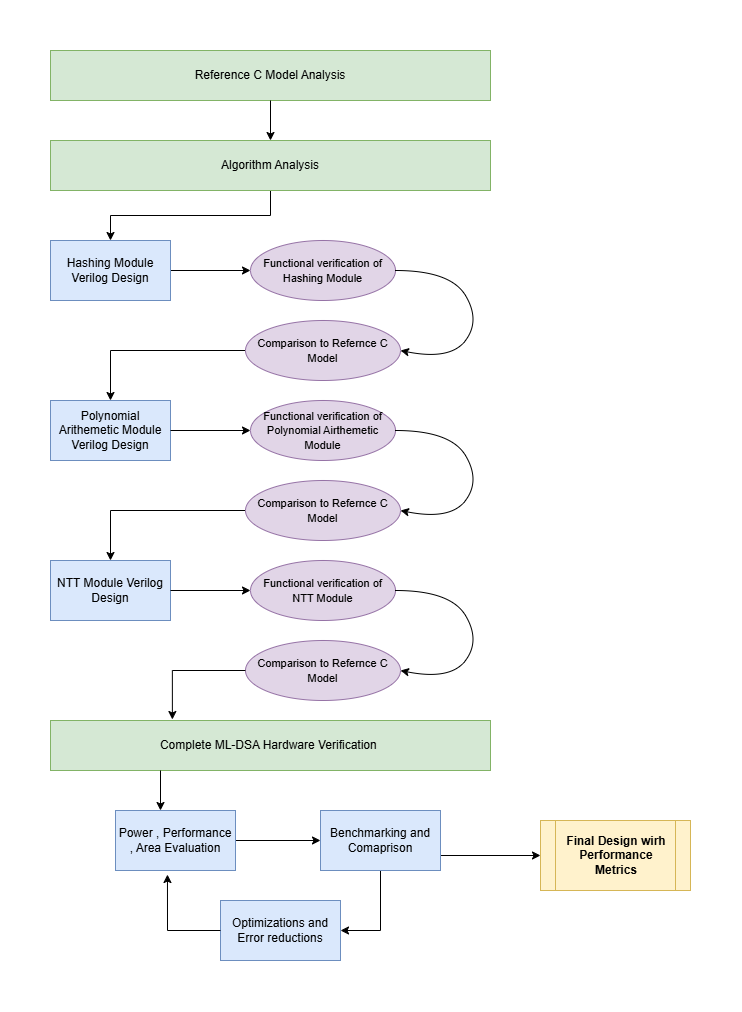

The diagram above was exported from draw.io. Its source (the exported page's mxGraphModel, read from the mxfile embedded in the PNG):
<mxGraphModel dx="2037" dy="1121" grid="0" gridSize="10" guides="1" tooltips="1" connect="1" arrows="1" fold="1" page="1" pageScale="1" pageWidth="850" pageHeight="1100" math="0" shadow="0">
  <root>
    <mxCell id="0" />
    <mxCell id="1" parent="0" />
    <mxCell id="Kxx7x7QW5aWc3MdaH764-1" parent="1" style="rounded=0;whiteSpace=wrap;html=1;fillColor=#d5e8d4;strokeColor=#82b366;" value="Reference C Model Analysis" vertex="1">
      <mxGeometry height="50" width="440" x="120" y="90" as="geometry" />
    </mxCell>
    <mxCell id="Kxx7x7QW5aWc3MdaH764-14" edge="1" parent="1" source="Kxx7x7QW5aWc3MdaH764-2" style="edgeStyle=orthogonalEdgeStyle;rounded=0;orthogonalLoop=1;jettySize=auto;html=1;exitX=0.5;exitY=1;exitDx=0;exitDy=0;entryX=0.5;entryY=0;entryDx=0;entryDy=0;" target="Kxx7x7QW5aWc3MdaH764-5">
      <mxGeometry relative="1" as="geometry" />
    </mxCell>
    <mxCell id="Kxx7x7QW5aWc3MdaH764-2" parent="1" style="rounded=0;whiteSpace=wrap;html=1;fillColor=#d5e8d4;strokeColor=#82b366;" value="Algorithm Analysis" vertex="1">
      <mxGeometry height="50" width="440" x="120" y="180" as="geometry" />
    </mxCell>
    <mxCell id="Kxx7x7QW5aWc3MdaH764-16" edge="1" parent="1" source="Kxx7x7QW5aWc3MdaH764-5" style="edgeStyle=orthogonalEdgeStyle;rounded=0;orthogonalLoop=1;jettySize=auto;html=1;exitX=1;exitY=0.5;exitDx=0;exitDy=0;" target="Kxx7x7QW5aWc3MdaH764-7">
      <mxGeometry relative="1" as="geometry" />
    </mxCell>
    <mxCell id="Kxx7x7QW5aWc3MdaH764-5" parent="1" style="rounded=0;whiteSpace=wrap;html=1;fillColor=#dae8fc;strokeColor=#6c8ebf;" value="Hashing Module Verilog Design" vertex="1">
      <mxGeometry height="60" width="120" x="120" y="280" as="geometry" />
    </mxCell>
    <mxCell id="Kxx7x7QW5aWc3MdaH764-7" parent="1" style="ellipse;whiteSpace=wrap;html=1;fillColor=#e1d5e7;strokeColor=#9673a6;" value="&lt;font style=&quot;font-size: 11px;&quot;&gt;Functional verification of Hashing Module&lt;/font&gt;" vertex="1">
      <mxGeometry height="60" width="145" x="320" y="280" as="geometry" />
    </mxCell>
    <mxCell id="Kxx7x7QW5aWc3MdaH764-20" edge="1" parent="1" source="Kxx7x7QW5aWc3MdaH764-9" style="edgeStyle=orthogonalEdgeStyle;rounded=0;orthogonalLoop=1;jettySize=auto;html=1;exitX=0;exitY=0.5;exitDx=0;exitDy=0;entryX=0.5;entryY=0;entryDx=0;entryDy=0;" target="Kxx7x7QW5aWc3MdaH764-10">
      <mxGeometry relative="1" as="geometry" />
    </mxCell>
    <mxCell id="Kxx7x7QW5aWc3MdaH764-9" parent="1" style="ellipse;whiteSpace=wrap;html=1;fillColor=#e1d5e7;strokeColor=#9673a6;" value="&lt;font style=&quot;font-size: 11px;&quot;&gt;Comparison to Refernce C Model&lt;/font&gt;" vertex="1">
      <mxGeometry height="60" width="155" x="315" y="360" as="geometry" />
    </mxCell>
    <mxCell id="Kxx7x7QW5aWc3MdaH764-10" parent="1" style="rounded=0;whiteSpace=wrap;html=1;fillColor=#dae8fc;strokeColor=#6c8ebf;" value="Polynomial Arithemetic Module Verilog Design" vertex="1">
      <mxGeometry height="60" width="120" x="120" y="440" as="geometry" />
    </mxCell>
    <mxCell id="Kxx7x7QW5aWc3MdaH764-11" edge="1" parent="1" source="Kxx7x7QW5aWc3MdaH764-1" style="endArrow=classic;html=1;rounded=0;entryX=0.5;entryY=0;entryDx=0;entryDy=0;exitX=0.5;exitY=1;exitDx=0;exitDy=0;" target="Kxx7x7QW5aWc3MdaH764-2" value="">
      <mxGeometry height="50" relative="1" width="50" as="geometry">
        <mxPoint x="180" y="140" as="sourcePoint" />
        <mxPoint x="230" y="90" as="targetPoint" />
      </mxGeometry>
    </mxCell>
    <mxCell id="Kxx7x7QW5aWc3MdaH764-17" edge="1" parent="1" source="Kxx7x7QW5aWc3MdaH764-7" style="curved=1;endArrow=classic;html=1;rounded=0;exitX=1;exitY=0.5;exitDx=0;exitDy=0;entryX=1;entryY=0.5;entryDx=0;entryDy=0;" target="Kxx7x7QW5aWc3MdaH764-9" value="">
      <mxGeometry height="50" relative="1" width="50" as="geometry">
        <Array as="points">
          <mxPoint x="520" y="310" />
          <mxPoint x="550" y="360" />
          <mxPoint x="520" y="400" />
        </Array>
        <mxPoint x="470" y="310" as="sourcePoint" />
        <mxPoint x="520" y="260" as="targetPoint" />
      </mxGeometry>
    </mxCell>
    <mxCell id="Kxx7x7QW5aWc3MdaH764-22" edge="1" parent="1" style="edgeStyle=orthogonalEdgeStyle;rounded=0;orthogonalLoop=1;jettySize=auto;html=1;exitX=1;exitY=0.5;exitDx=0;exitDy=0;" target="Kxx7x7QW5aWc3MdaH764-23">
      <mxGeometry relative="1" as="geometry">
        <mxPoint x="240" y="470" as="sourcePoint" />
      </mxGeometry>
    </mxCell>
    <mxCell id="Kxx7x7QW5aWc3MdaH764-23" parent="1" style="ellipse;whiteSpace=wrap;html=1;fillColor=#e1d5e7;strokeColor=#9673a6;" value="&lt;font style=&quot;font-size: 11px;&quot;&gt;Functional verification of Polynomial Airthemetic Module&lt;/font&gt;" vertex="1">
      <mxGeometry height="60" width="145" x="320" y="440" as="geometry" />
    </mxCell>
    <mxCell id="Kxx7x7QW5aWc3MdaH764-24" edge="1" parent="1" source="Kxx7x7QW5aWc3MdaH764-25" style="edgeStyle=orthogonalEdgeStyle;rounded=0;orthogonalLoop=1;jettySize=auto;html=1;exitX=0;exitY=0.5;exitDx=0;exitDy=0;entryX=0.5;entryY=0;entryDx=0;entryDy=0;">
      <mxGeometry relative="1" as="geometry">
        <mxPoint x="180" y="600" as="targetPoint" />
      </mxGeometry>
    </mxCell>
    <mxCell id="Kxx7x7QW5aWc3MdaH764-25" parent="1" style="ellipse;whiteSpace=wrap;html=1;fillColor=#e1d5e7;strokeColor=#9673a6;" value="&lt;font style=&quot;font-size: 11px;&quot;&gt;Comparison to Refernce C Model&lt;/font&gt;" vertex="1">
      <mxGeometry height="60" width="155" x="315" y="520" as="geometry" />
    </mxCell>
    <mxCell id="Kxx7x7QW5aWc3MdaH764-26" edge="1" parent="1" source="Kxx7x7QW5aWc3MdaH764-23" style="curved=1;endArrow=classic;html=1;rounded=0;exitX=1;exitY=0.5;exitDx=0;exitDy=0;entryX=1;entryY=0.5;entryDx=0;entryDy=0;" target="Kxx7x7QW5aWc3MdaH764-25" value="">
      <mxGeometry height="50" relative="1" width="50" as="geometry">
        <Array as="points">
          <mxPoint x="520" y="470" />
          <mxPoint x="550" y="520" />
          <mxPoint x="520" y="560" />
        </Array>
        <mxPoint x="470" y="470" as="sourcePoint" />
        <mxPoint x="520" y="420" as="targetPoint" />
      </mxGeometry>
    </mxCell>
    <mxCell id="Kxx7x7QW5aWc3MdaH764-27" parent="1" style="rounded=0;whiteSpace=wrap;html=1;fillColor=#dae8fc;strokeColor=#6c8ebf;" value="NTT Module Verilog Design" vertex="1">
      <mxGeometry height="60" width="120" x="120" y="600" as="geometry" />
    </mxCell>
    <mxCell id="Kxx7x7QW5aWc3MdaH764-33" edge="1" parent="1" style="edgeStyle=orthogonalEdgeStyle;rounded=0;orthogonalLoop=1;jettySize=auto;html=1;exitX=1;exitY=0.5;exitDx=0;exitDy=0;" target="Kxx7x7QW5aWc3MdaH764-34">
      <mxGeometry relative="1" as="geometry">
        <mxPoint x="240" y="630" as="sourcePoint" />
      </mxGeometry>
    </mxCell>
    <mxCell id="Kxx7x7QW5aWc3MdaH764-34" parent="1" style="ellipse;whiteSpace=wrap;html=1;fillColor=#e1d5e7;strokeColor=#9673a6;" value="&lt;font style=&quot;font-size: 11px;&quot;&gt;Functional verification of NTT Module&lt;/font&gt;" vertex="1">
      <mxGeometry height="60" width="145" x="320" y="600" as="geometry" />
    </mxCell>
    <mxCell id="Kxx7x7QW5aWc3MdaH764-36" parent="1" style="ellipse;whiteSpace=wrap;html=1;fillColor=#e1d5e7;strokeColor=#9673a6;" value="&lt;font style=&quot;font-size: 11px;&quot;&gt;Comparison to Refernce C Model&lt;/font&gt;" vertex="1">
      <mxGeometry height="60" width="155" x="315" y="680" as="geometry" />
    </mxCell>
    <mxCell id="Kxx7x7QW5aWc3MdaH764-37" edge="1" parent="1" source="Kxx7x7QW5aWc3MdaH764-34" style="curved=1;endArrow=classic;html=1;rounded=0;exitX=1;exitY=0.5;exitDx=0;exitDy=0;entryX=1;entryY=0.5;entryDx=0;entryDy=0;" target="Kxx7x7QW5aWc3MdaH764-36" value="">
      <mxGeometry height="50" relative="1" width="50" as="geometry">
        <Array as="points">
          <mxPoint x="520" y="630" />
          <mxPoint x="550" y="680" />
          <mxPoint x="520" y="720" />
        </Array>
        <mxPoint x="470" y="630" as="sourcePoint" />
        <mxPoint x="520" y="580" as="targetPoint" />
      </mxGeometry>
    </mxCell>
    <mxCell id="Kxx7x7QW5aWc3MdaH764-38" parent="1" style="rounded=0;whiteSpace=wrap;html=1;fillColor=#d5e8d4;strokeColor=#82b366;" value="Complete ML-DSA Hardware Verification&amp;nbsp;" vertex="1">
      <mxGeometry height="50" width="440" x="120" y="760" as="geometry" />
    </mxCell>
    <mxCell id="Kxx7x7QW5aWc3MdaH764-46" edge="1" parent="1" source="Kxx7x7QW5aWc3MdaH764-39" style="edgeStyle=orthogonalEdgeStyle;rounded=0;orthogonalLoop=1;jettySize=auto;html=1;exitX=1;exitY=0.5;exitDx=0;exitDy=0;entryX=0;entryY=0.5;entryDx=0;entryDy=0;" target="Kxx7x7QW5aWc3MdaH764-43">
      <mxGeometry relative="1" as="geometry" />
    </mxCell>
    <mxCell id="Kxx7x7QW5aWc3MdaH764-39" parent="1" style="rounded=0;whiteSpace=wrap;html=1;fillColor=#dae8fc;strokeColor=#6c8ebf;" value="Power , Performance , Area Evaluation" vertex="1">
      <mxGeometry height="60" width="120" x="185" y="850" as="geometry" />
    </mxCell>
    <mxCell id="Kxx7x7QW5aWc3MdaH764-42" edge="1" parent="1" source="Kxx7x7QW5aWc3MdaH764-36" style="edgeStyle=orthogonalEdgeStyle;rounded=0;orthogonalLoop=1;jettySize=auto;html=1;exitX=0;exitY=0.5;exitDx=0;exitDy=0;entryX=0.277;entryY=-0.02;entryDx=0;entryDy=0;entryPerimeter=0;" target="Kxx7x7QW5aWc3MdaH764-38">
      <mxGeometry relative="1" as="geometry">
        <mxPoint x="241" y="750" as="targetPoint" />
      </mxGeometry>
    </mxCell>
    <mxCell id="Kxx7x7QW5aWc3MdaH764-47" edge="1" parent="1" source="Kxx7x7QW5aWc3MdaH764-43" style="edgeStyle=orthogonalEdgeStyle;rounded=0;orthogonalLoop=1;jettySize=auto;html=1;exitX=0.5;exitY=1;exitDx=0;exitDy=0;entryX=1;entryY=0.5;entryDx=0;entryDy=0;" target="Kxx7x7QW5aWc3MdaH764-44">
      <mxGeometry relative="1" as="geometry" />
    </mxCell>
    <mxCell id="Kxx7x7QW5aWc3MdaH764-51" edge="1" parent="1" source="Kxx7x7QW5aWc3MdaH764-43" style="edgeStyle=orthogonalEdgeStyle;rounded=0;orthogonalLoop=1;jettySize=auto;html=1;exitX=1;exitY=0.75;exitDx=0;exitDy=0;">
      <mxGeometry relative="1" as="geometry">
        <mxPoint x="610" y="895" as="targetPoint" />
      </mxGeometry>
    </mxCell>
    <mxCell id="Kxx7x7QW5aWc3MdaH764-43" parent="1" style="rounded=0;whiteSpace=wrap;html=1;fillColor=#dae8fc;strokeColor=#6c8ebf;" value="Benchmarking and Comaprison" vertex="1">
      <mxGeometry height="60" width="120" x="390" y="850" as="geometry" />
    </mxCell>
    <mxCell id="Kxx7x7QW5aWc3MdaH764-44" parent="1" style="rounded=0;whiteSpace=wrap;html=1;fillColor=#dae8fc;strokeColor=#6c8ebf;" value="Optimizations and Error reductions" vertex="1">
      <mxGeometry height="60" width="120" x="290" y="940" as="geometry" />
    </mxCell>
    <mxCell id="Kxx7x7QW5aWc3MdaH764-48" edge="1" parent="1" source="Kxx7x7QW5aWc3MdaH764-44" style="edgeStyle=orthogonalEdgeStyle;rounded=0;orthogonalLoop=1;jettySize=auto;html=1;exitX=0;exitY=0.5;exitDx=0;exitDy=0;entryX=0.433;entryY=1.067;entryDx=0;entryDy=0;entryPerimeter=0;" target="Kxx7x7QW5aWc3MdaH764-39">
      <mxGeometry relative="1" as="geometry" />
    </mxCell>
    <mxCell id="Kxx7x7QW5aWc3MdaH764-50" parent="1" style="shape=process;whiteSpace=wrap;html=1;backgroundOutline=1;fillColor=#fff2cc;strokeColor=#d6b656;" value="&lt;b&gt;Final Design wirh Performance Metrics&lt;/b&gt;" vertex="1">
      <mxGeometry height="70" width="150" x="610" y="860" as="geometry" />
    </mxCell>
    <mxCell id="Kxx7x7QW5aWc3MdaH764-53" edge="1" parent="1" source="Kxx7x7QW5aWc3MdaH764-38" style="edgeStyle=orthogonalEdgeStyle;rounded=0;orthogonalLoop=1;jettySize=auto;html=1;exitX=0.25;exitY=1;exitDx=0;exitDy=0;entryX=0.375;entryY=0;entryDx=0;entryDy=0;entryPerimeter=0;" target="Kxx7x7QW5aWc3MdaH764-39">
      <mxGeometry relative="1" as="geometry" />
    </mxCell>
  </root>
</mxGraphModel>